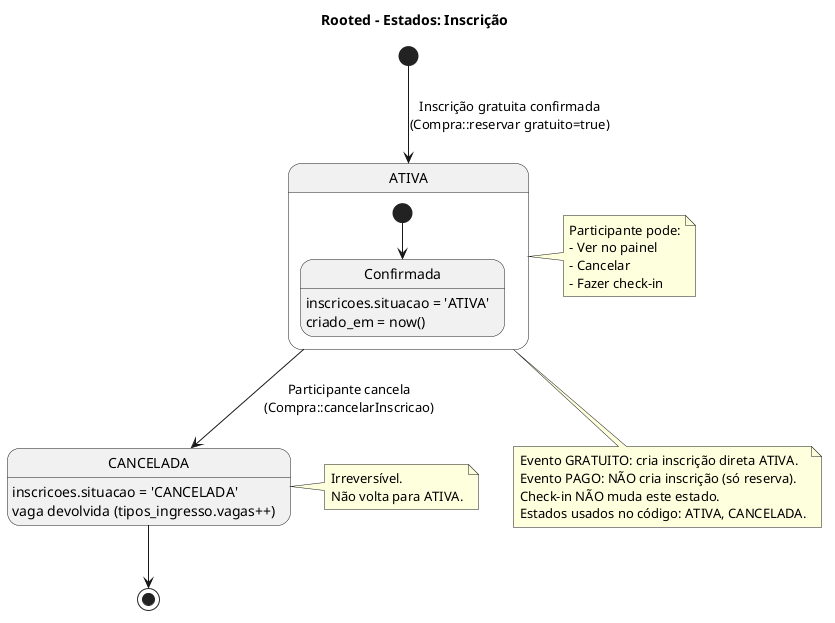

The diagram above was rendered by PlantUML. Its source (embedded in the PNG):
@startuml
title Rooted - Estados: Inscrição
[*] --> ATIVA : Inscrição gratuita confirmada\n(Compra::reservar gratuito=true)

state "ATIVA" as ATIVA {
    state "Confirmada" as Confirmada
    [*] --> Confirmada
    Confirmada : inscricoes.situacao = 'ATIVA'\ncriado_em = now()
}

ATIVA --> CANCELADA : Participante cancela\n(Compra::cancelarInscricao)
state "CANCELADA" as CANCELADA
CANCELADA : inscricoes.situacao = 'CANCELADA'\nvaga devolvida (tipos_ingresso.vagas++)

CANCELADA --> [*]

note right of ATIVA
  Participante pode:
  - Ver no painel
  - Cancelar
  - Fazer check-in
end note

note right of CANCELADA
  Irreversível.
  Não volta para ATIVA.
end note

note bottom of ATIVA
  Evento GRATUITO: cria inscrição direta ATIVA.
  Evento PAGO: NÃO cria inscrição (só reserva).
  Check-in NÃO muda este estado.
  Estados usados no código: ATIVA, CANCELADA.
end note

@enduml